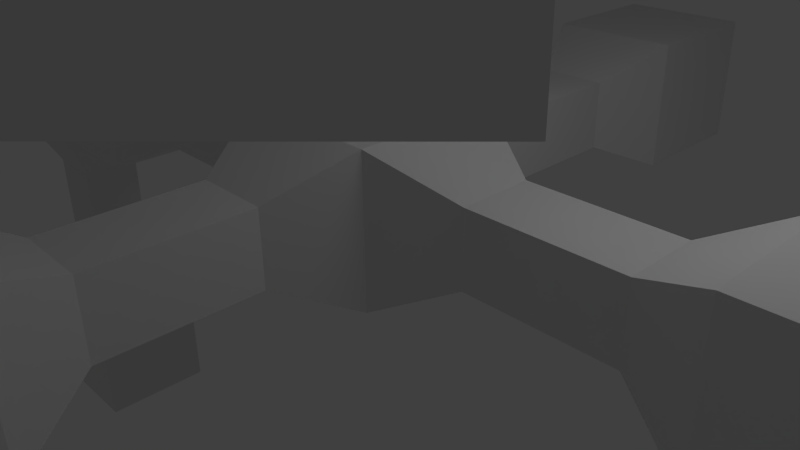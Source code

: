 # Source: enemy_second.blend  (saved by Blender 2.62.0; exported with 4.5.12 LTS)
import bpy
from mathutils import Matrix  # noqa: F401  (used for matrix-valued properties, if any)

bpy.ops.wm.read_factory_settings(use_empty=True)
scene = bpy.context.scene
scene.name = 'Scene'

# ---- collections
col_collection_1 = bpy.data.collections.new('Collection 1'); scene.collection.children.link(col_collection_1)

# ---- world
world_world = bpy.data.worlds.new('World'); scene.world = world_world
world_world.color = (0.05088, 0.05088, 0.05088)
world_world.use_sun_shadow = False
world_world.sun_shadow_jitter_overblur = 0.0
world_world.cycles.sampling_method = 'MANUAL'
world_world.cycles.sample_map_resolution = 256

# ---- cameras
cam_camera = bpy.data.cameras.new('Camera')
cam_camera.clip_end = 100.0
cam_camera.lens = 35.0
cam_camera.sensor_width = 32.0
cam_camera.sensor_height = 18.0
cam_camera.ortho_scale = 7.314
cam_camera.dof.focus_distance = 0.0
cam_camera.dof.aperture_fstop = 128.0

# ---- lights
light_lamp = bpy.data.lights.new('Lamp', 'POINT')
light_lamp.transmission_factor = 0.0
light_lamp.cutoff_distance = 30.0
light_lamp.energy = 100.0
light_lamp.shadow_buffer_clip_start = 1.001
light_lamp.shadow_soft_size = 1.0
light_lamp.shadow_maximum_resolution = 0.006
light_lamp.use_absolute_resolution = True
light_lamp.cycles.use_multiple_importance_sampling = False

# ---- meshes
me_cube = bpy.data.meshes.new('Cube')
me_cube.from_pydata([(1.0, 1.0, -1.0), (1.0, -1.0, -1.0), (-1.0, -1.0, -1.0), (-1.0, 1.0, -1.0), (1.0, 1.0, 1.0), (1.0, -1.0, 1.0), (-1.0, -1.0, 1.0), (-1.0, 1.0, 1.0), (-0.5, 2.0, -0.5), (-0.5, 2.0, 0.5), (0.5, 2.0, -0.5), (0.5, 2.0, 0.5), (0.5, 4.0, -0.5), (-0.5, 4.0, -0.5), (-0.5, 4.0, 0.5), (0.5, 4.0, 0.5), (-0.95, 5.0, -0.95), (-0.95, 5.0, 0.95), (0.95, 5.0, -0.95), (0.95, 5.0, 0.95), (-0.95, 7.0, -0.95), (0.95, 7.0, -0.95), (-0.95, 7.0, 0.95), (0.95, 7.0, 0.95), (-0.5, -2.0, -0.5), (-0.5, -2.0, 0.5), (0.5, -2.0, -0.5), (0.5, -2.0, 0.5), (-0.5, -4.0, -0.5), (0.5, -4.0, -0.5), (-0.5, -4.0, 0.5), (0.5, -4.0, 0.5), (-1.0, -5.0, -1.0), (-1.0, -5.0, 1.0), (1.0, -5.0, -1.0), (1.0, -5.0, 1.0), (-1.0, -7.0, -1.0), (1.0, -7.0, -1.0), (-1.0, -7.0, 1.0), (1.0, -7.0, 1.0), (-2.0, 0.5, -0.5), (-2.0, 0.5, 0.5), (-2.0, -0.5, -0.5), (-2.0, -0.5, 0.5), (-4.0, 0.5, -0.5), (-4.0, -0.5, -0.5), (-4.0, 0.5, 0.5), (-4.0, -0.5, 0.5), (-5.0, 1.0, -1.0), (-5.0, 1.0, 1.0), (-5.0, -1.0, -1.0), (-5.0, -1.0, 1.0), (-7.0, 1.0, -1.0), (-7.0, -1.0, -1.0), (-7.0, 1.0, 1.0), (-7.0, -1.0, 1.0), (2.0, 0.5, -0.5), (2.0, 0.5, 0.5), (2.0, -0.5, -0.5), (2.0, -0.5, 0.5), (4.0, -0.5, -0.5), (4.0, 0.5, -0.5), (4.0, 0.5, 0.5), (4.0, -0.5, 0.5), (5.0, 1.0, -1.0), (5.0, 1.0, 1.0), (5.0, -1.0, -1.0), (5.0, -1.0, 1.0), (7.0, -1.0, -1.0), (7.0, 1.0, -1.0), (7.0, -1.0, 1.0), (7.0, 1.0, 1.0), (4.394, 5.622, 5.283), (5.808, 4.208, 5.283), (4.394, 5.622, 3.283), (5.808, 4.208, 3.283), (4.394, 2.794, 5.283), (4.394, 2.794, 3.283), (2.98, 4.208, 5.283), (2.98, 4.208, 3.283), (3.333, 2.44, 4.783), (2.626, 3.147, 4.783), (2.626, 3.147, 3.783), (3.333, 2.44, 3.783), (1.919, 1.026, 4.783), (1.919, 1.026, 3.783), (1.212, 1.733, 4.783), (1.212, 1.733, 3.783), (-4.091, -5.692, 5.283), (-5.505, -4.277, 5.283), (-4.091, -5.692, 3.283), (-5.505, -4.277, 3.283), (-2.677, -4.277, 5.283), (-2.677, -4.277, 3.283), (-4.091, -2.863, 5.283), (-4.091, -2.863, 3.283), (-2.324, -3.217, 4.783), (-3.031, -2.51, 4.783), (-2.324, -3.217, 3.783), (-3.031, -2.51, 3.783), (-0.9093, -1.803, 4.783), (-0.9093, -1.803, 3.783), (-1.616, -1.095, 4.783), (-1.616, -1.095, 3.783), (5.808, -4.277, 5.283), (4.394, -5.692, 5.283), (5.808, -4.277, 3.283), (4.394, -5.692, 3.283), (4.394, -2.863, 5.283), (4.394, -2.863, 3.283), (2.98, -4.277, 5.283), (2.98, -4.277, 3.283), (3.333, -2.51, 4.783), (2.626, -3.217, 4.783), (3.333, -2.51, 3.783), (2.626, -3.217, 3.783), (1.919, -1.095, 4.783), (1.919, -1.095, 3.783), (1.212, -1.803, 4.783), (1.212, -1.803, 3.783), (-4.127, 5.587, 5.233), (-5.47, 4.243, 5.233), (-4.127, 5.587, 3.333), (-5.47, 4.243, 3.333), (-2.712, 4.172, 5.233), (-2.712, 4.172, 3.333), (-4.056, 2.829, 5.233), (-4.056, 2.829, 3.333), (-2.324, 3.147, 4.783), (-3.031, 2.44, 4.783), (-3.031, 2.44, 3.783), (-2.324, 3.147, 3.783), (-0.9093, 1.733, 4.783), (-0.9093, 1.733, 3.783), (-1.616, 1.026, 4.783), (-1.616, 1.026, 3.783), (-1.263, -0.03483, 5.283), (0.1514, -1.449, 5.283), (1.566, -0.03483, 5.283), (0.1514, 1.379, 5.283), (-1.263, -0.03483, 3.283), (0.1514, -1.449, 3.283), (1.566, -0.03483, 3.283), (0.1514, 1.379, 3.283), (1.0, -5.662e-07, 1.0), (-5.364e-07, -1.0, 1.0), (-1.0, 1.788e-07, 1.0), (2.682e-07, 1.0, 1.0), (1.0, 0.5, 1.0), (1.0, -0.5, 1.0), (0.5, -1.0, 1.0), (-0.5, -1.0, 1.0), (-1.0, -0.5, 1.0), (-1.0, 0.5, 1.0), (0.5, 1.0, 1.0), (-0.5, 1.0, 1.0), (-0.5, -7.451e-09, 1.0), (7.451e-08, 0.5, 1.0), (0.5, -3.8e-07, 1.0), (-3.278e-07, -0.5, 1.0), (-0.5, 0.5, 1.0), (0.5, 0.5, 1.0), (-0.5, -0.5, 1.0), (0.5, -0.5, 1.0), (-9.031, -0.4995, 0.4859), (-9.031, -0.4995, -0.5141), (-9.031, 0.5005, 0.4859), (-9.031, 0.5005, -0.5141), (-9.031, -0.4995, -0.01412), (-9.031, 0.0005273, 0.4859), (-9.031, 0.5005, -0.01412), (-9.031, 0.0005278, -0.5141), (-9.031, 1.001, -0.5141), (-9.031, 1.001, 0.4859), (-9.031, 0.5005, -1.014), (-9.031, -0.4995, -1.014), (-9.031, -0.9995, -0.5141), (-9.031, -0.9995, 0.4859), (-9.031, -0.4995, 0.9859), (-9.031, 0.5005, 0.9859), (-9.031, 0.0005278, -0.01412), (-9.031, 1.001, -0.01412), (-9.031, 0.0005278, -1.014), (-9.031, -0.9995, -0.01412), (-9.031, 0.0005273, 0.9859), (-9.031, 1.001, 6.986), (-9.031, -0.9995, 6.986), (-7.031, 1.001, 6.986), (-7.031, -0.9995, 6.986), (-9.031, -0.9995, 4.986), (-7.031, -0.9995, 4.986), (-9.031, 1.001, 4.986), (-7.031, 1.001, 4.986), (-8.531, -0.4995, 3.986), (-8.531, 0.5005, 3.986), (-7.531, 0.5005, 3.986), (-7.531, -0.4995, 3.986), (-8.531, -0.4995, 1.986), (-7.531, -0.4995, 1.986), (-8.531, 0.5005, 1.986), (-7.531, 0.5005, 1.986), (-9.031, -0.9995, -7.014), (-9.031, 1.001, -7.014), (-7.031, -0.9995, -7.014), (-7.031, 1.001, -7.014), (-9.031, -0.9995, -5.014), (-7.031, -0.9995, -5.014), (-9.031, 1.001, -5.014), (-7.031, 1.001, -5.014), (-8.531, -0.4995, -4.014), (-8.531, 0.5005, -4.014), (-7.531, -0.4995, -4.014), (-7.531, 0.5005, -4.014), (-8.531, -0.4995, -2.014), (-7.531, -0.4995, -2.014), (-8.531, 0.5005, -2.014), (-7.531, 0.5005, -2.014), (-9.031, -6.999, 0.9859), (-9.031, -6.999, -1.014), (-7.031, -6.999, 0.9859), (-7.031, -6.999, -1.014), (-9.031, -4.999, 0.9859), (-7.031, -4.999, 0.9859), (-9.031, -4.999, -1.014), (-7.031, -4.999, -1.014), (-8.531, -3.999, 0.4859), (-8.531, -3.999, -0.5141), (-7.531, -3.999, 0.4859), (-7.531, -3.999, -0.5141), (-8.531, -1.999, 0.4859), (-7.531, -1.999, 0.4859), (-8.531, -1.999, -0.5141), (-7.531, -1.999, -0.5141), (-8.981, 7.001, 0.9359), (-8.981, 7.001, -0.9641), (-7.081, 7.001, 0.9359), (-7.081, 7.001, -0.9641), (-8.981, 5.001, 0.9359), (-7.081, 5.001, 0.9359), (-8.981, 5.001, -0.9641), (-7.081, 5.001, -0.9641), (-8.531, 4.001, 0.4859), (-8.531, 4.001, -0.5141), (-7.531, 4.001, -0.5141), (-7.531, 4.001, 0.4859), (-8.531, 2.001, 0.4859), (-7.531, 2.001, 0.4859), (-8.531, 2.001, -0.5141), (-7.531, 2.001, -0.5141), (-9.031, 1.001, -1.014), (-9.031, -0.9995, -1.014), (-9.031, -0.9995, 0.9859), (-9.031, 1.001, 0.9859), (-7.031, 1.001, -1.014), (-7.031, -0.9995, -1.014), (-7.031, -0.9995, 0.9859), (-7.031, 1.001, 0.9859), (0.5, -3.8e-07, 4.0), (0.5, -0.5, 4.0), (-3.278e-07, -0.5, 4.0), (-0.5, -0.5, 4.0), (-0.5, -7.451e-09, 4.0), (0.5, 0.5, 4.0), (7.451e-08, 0.5, 4.0), (-0.5, 0.5, 4.0), (-1.192e-07, -1.937e-07, 4.0)], [], [(0, 1, 2, 3), (3, 7, 9, 8), (4, 0, 10, 11), (0, 3, 8, 10), (10, 8, 13, 12), (9, 11, 15, 14), (11, 10, 12, 15), (8, 9, 14, 13), (13, 14, 17, 16), (15, 12, 18, 19), (14, 15, 19, 17), (12, 13, 16, 18), (18, 16, 20, 21), (17, 19, 23, 22), (19, 18, 21, 23), (16, 17, 22, 20), (23, 21, 20, 22), (6, 2, 24, 25), (1, 5, 27, 26), (2, 1, 26, 24), (24, 26, 29, 28), (27, 25, 30, 31), (26, 27, 31, 29), (25, 24, 28, 30), (30, 28, 32, 33), (29, 31, 35, 34), (31, 30, 33, 35), (28, 29, 34, 32), (32, 34, 37, 36), (35, 33, 38, 39), (34, 35, 39, 37), (33, 32, 36, 38), (37, 39, 38, 36), (7, 3, 40, 41), (2, 6, 43, 42), (3, 2, 42, 40), (40, 42, 45, 44), (43, 41, 46, 47), (42, 43, 47, 45), (41, 40, 44, 46), (46, 44, 48, 49), (45, 47, 51, 50), (47, 46, 49, 51), (44, 45, 50, 48), (48, 50, 53, 52), (51, 49, 54, 55), (50, 51, 55, 53), (49, 48, 52, 54), (53, 55, 54, 52), (0, 4, 57, 56), (5, 1, 58, 59), (1, 0, 56, 58), (58, 56, 61, 60), (57, 59, 63, 62), (59, 58, 60, 63), (56, 57, 62, 61), (61, 62, 65, 64), (63, 60, 66, 67), (62, 63, 67, 65), (60, 61, 64, 66), (66, 64, 69, 68), (65, 67, 70, 71), (67, 66, 68, 70), (64, 65, 71, 69), (69, 71, 70, 68), (74, 72, 73, 75), (79, 78, 72, 74), (76, 77, 75, 73), (78, 76, 73, 72), (77, 79, 74, 75), (83, 82, 79, 77), (81, 80, 76, 78), (80, 83, 77, 76), (82, 81, 78, 79), (87, 86, 81, 82), (84, 85, 83, 80), (86, 84, 80, 81), (85, 87, 82, 83), (142, 143, 87, 85), (139, 138, 84, 86), (138, 142, 85, 84), (143, 139, 86, 87), (90, 88, 89, 91), (94, 95, 91, 89), (93, 92, 88, 90), (92, 94, 89, 88), (95, 93, 90, 91), (99, 98, 93, 95), (96, 97, 94, 92), (98, 96, 92, 93), (97, 99, 95, 94), (102, 103, 99, 97), (101, 100, 96, 98), (100, 102, 97, 96), (103, 101, 98, 99), (140, 141, 101, 103), (137, 136, 102, 100), (141, 137, 100, 101), (136, 140, 103, 102), (106, 104, 105, 107), (110, 111, 107, 105), (109, 108, 104, 106), (108, 110, 105, 104), (111, 109, 106, 107), (115, 114, 109, 111), (112, 113, 110, 108), (114, 112, 108, 109), (113, 115, 111, 110), (118, 119, 115, 113), (117, 116, 112, 114), (116, 118, 113, 112), (119, 117, 114, 115), (141, 142, 117, 119), (138, 137, 118, 116), (142, 138, 116, 117), (137, 141, 119, 118), (120, 122, 123, 121), (127, 126, 121, 123), (124, 125, 122, 120), (126, 124, 120, 121), (125, 127, 123, 122), (131, 130, 127, 125), (129, 128, 124, 126), (128, 131, 125, 124), (130, 129, 126, 127), (135, 134, 129, 130), (132, 133, 131, 128), (134, 132, 128, 129), (133, 135, 130, 131), (143, 140, 135, 133), (136, 139, 132, 134), (139, 143, 133, 132), (140, 136, 134, 135), (139, 136, 137, 138), (143, 142, 141, 140), (147, 11, 9), (145, 25, 27), (146, 41, 43), (144, 59, 57), (155, 7, 153, 160), (147, 155, 160, 157), (160, 153, 146, 156), (154, 147, 157, 161), (4, 154, 161, 148), (148, 161, 158, 144), (156, 146, 152, 162), (162, 152, 6, 151), (159, 162, 151, 145), (144, 158, 163, 149), (163, 159, 145, 150), (149, 163, 150, 5), (7, 155, 9), (155, 147, 9), (147, 154, 11), (154, 4, 11), (5, 150, 27), (150, 145, 27), (145, 151, 25), (151, 6, 25), (6, 152, 43), (152, 146, 43), (146, 153, 41), (153, 7, 41), (4, 148, 57), (148, 144, 57), (144, 149, 59), (149, 5, 59), (178, 251, 197), (184, 178, 197), (179, 184, 199), (252, 179, 199), (174, 249, 215), (182, 174, 215), (175, 182, 213), (250, 175, 213), (176, 250, 231), (183, 176, 231), (177, 183, 229), (251, 177, 229), (173, 252, 245), (181, 173, 245), (172, 181, 247), (249, 172, 247), (178, 164, 177, 251), (164, 168, 183, 177), (184, 169, 164, 178), (169, 180, 168, 164), (168, 165, 176, 183), (165, 175, 250, 176), (180, 171, 165, 168), (171, 182, 175, 165), (179, 166, 169, 184), (166, 170, 180, 169), (252, 173, 166, 179), (173, 181, 170, 166), (170, 167, 171, 180), (167, 174, 182, 171), (181, 172, 167, 170), (172, 249, 174, 167), (184, 197, 199), (182, 215, 213), (183, 231, 229), (181, 245, 247), (187, 185, 186, 188), (192, 191, 185, 187), (189, 190, 188, 186), (191, 189, 186, 185), (190, 192, 187, 188), (196, 195, 192, 190), (194, 193, 189, 191), (193, 196, 190, 189), (195, 194, 191, 192), (200, 199, 194, 195), (197, 198, 196, 193), (199, 197, 193, 194), (198, 200, 195, 196), (255, 256, 200, 198), (251, 255, 198, 197), (256, 252, 199, 200), (203, 201, 202, 204), (207, 208, 204, 202), (206, 205, 201, 203), (205, 207, 202, 201), (208, 206, 203, 204), (212, 211, 206, 208), (209, 210, 207, 205), (211, 209, 205, 206), (210, 212, 208, 207), (215, 216, 212, 210), (214, 213, 209, 211), (213, 215, 210, 209), (216, 214, 211, 212), (253, 254, 214, 216), (254, 250, 213, 214), (249, 253, 216, 215), (219, 217, 218, 220), (223, 224, 220, 218), (222, 221, 217, 219), (221, 223, 218, 217), (224, 222, 219, 220), (228, 227, 222, 224), (225, 226, 223, 221), (227, 225, 221, 222), (226, 228, 224, 223), (231, 232, 228, 226), (230, 229, 225, 227), (229, 231, 226, 225), (232, 230, 227, 228), (254, 255, 230, 232), (255, 251, 229, 230), (250, 254, 232, 231), (233, 235, 236, 234), (240, 239, 234, 236), (237, 238, 235, 233), (239, 237, 233, 234), (238, 240, 236, 235), (244, 243, 240, 238), (242, 241, 237, 239), (241, 244, 238, 237), (243, 242, 239, 240), (248, 247, 242, 243), (245, 246, 244, 241), (247, 245, 241, 242), (246, 248, 243, 244), (256, 253, 248, 246), (252, 256, 246, 245), (253, 249, 247, 248), (256, 255, 254, 253), (163, 158, 257, 258), (159, 163, 258, 259), (162, 159, 259, 260), (156, 162, 260, 261), (158, 161, 262, 257), (161, 157, 263, 262), (160, 156, 261, 264), (157, 160, 264, 263), (257, 265, 259, 258), (265, 261, 260, 259), (262, 263, 265, 257), (263, 264, 261, 265)])
me_cube.use_remesh_preserve_volume = False
me_cube.use_remesh_preserve_attributes = False
me_cube.use_mirror_vertex_groups = False
me_cube.update()

# ---- objects
ob_cube = bpy.data.objects.new('Cube', me_cube)
ob_lamp = bpy.data.objects.new('Lamp', light_lamp)
ob_camera = bpy.data.objects.new('Camera', cam_camera)

# ---- transforms, parenting, visibility, modifiers, constraints
ob_cube.location = (0.0, 0.0, 1.0)
ob_cube.lineart.crease_threshold = 0.0
ob_lamp.location = (4.076, 1.005, 5.904)
ob_lamp.rotation_euler = (0.6503, 0.05522, 1.866)
ob_lamp.lock_rotations_4d = False
ob_lamp.empty_display_type = 'ARROWS'
ob_lamp.color = (0.0, 0.0, 0.0, 0.0)
ob_lamp.lineart.crease_threshold = 0.0
ob_camera.location = (7.481, -6.508, 5.344)
ob_camera.rotation_euler = (1.109, 0.01082, 0.8149)
ob_camera.lock_rotations_4d = False
ob_camera.empty_display_type = 'ARROWS'
ob_camera.color = (0.0, 0.0, 0.0, 0.0)
ob_camera.display_type = 'WIRE'
ob_camera.lineart.crease_threshold = 0.0

# ---- collection membership
col_collection_1.objects.link(ob_cube)
col_collection_1.objects.link(ob_lamp)
col_collection_1.objects.link(ob_camera)

# ---- scene / render settings (as saved in the file)
scene.camera = ob_camera
scene.frame_start = 0; scene.frame_end = 8; scene.frame_set(182)
scene.render.engine = 'BLENDER_EEVEE_NEXT'
scene.render.image_settings.color_mode = 'RGB'
scene.render.image_settings.compression = 90
scene.render.resolution_percentage = 50
scene.render.dither_intensity = 0.0
scene.render.bake_margin = 2
scene.render.bake_bias = 0.0
scene.cycles.use_denoising = False
scene.cycles.samples = 10
scene.cycles.sampling_pattern = 'TABULATED_SOBOL'
scene.cycles.light_sampling_threshold = 0.0
scene.cycles.use_adaptive_sampling = False
scene.cycles.use_light_tree = False
scene.cycles.blur_glossy = 0.0
scene.cycles.volume_bounces = 1
scene.cycles.pixel_filter_type = 'GAUSSIAN'
scene.cycles.sample_clamp_indirect = 0.0
scene.view_settings.view_transform = 'Standard'
bpy.context.view_layer.update()
